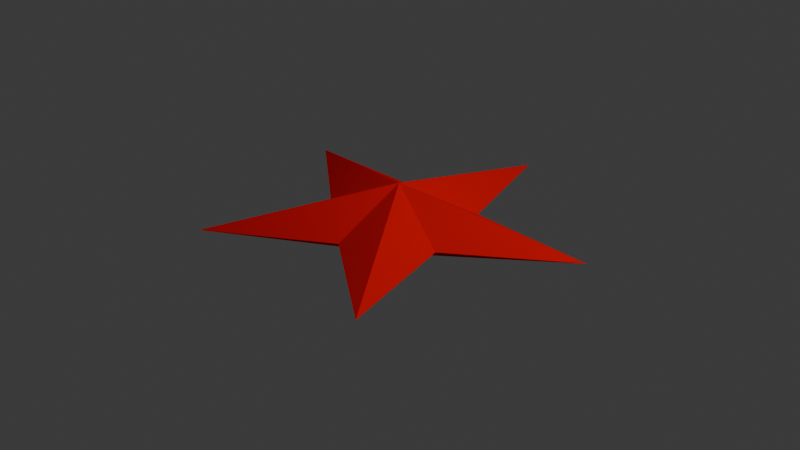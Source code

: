 # Source: 3_.blend  (saved by Blender 4.0.36; exported with 4.5.12 LTS)
import bpy
from mathutils import Matrix  # noqa: F401  (used for matrix-valued properties, if any)

bpy.ops.wm.read_factory_settings(use_empty=True)
scene = bpy.context.scene
scene.name = 'Scene'

# ---- collections
col_collection = bpy.data.collections.new('Collection'); scene.collection.children.link(col_collection)

# ---- materials (node trees are filled in below, after node groups)
mat_red = bpy.data.materials.new('red')
mat_red.use_transparent_shadow = False
mat_red.diffuse_color = (0.8005, 0.0, 0.0, 1.0)
mat_red.metallic = 1.0

# ---- material node trees

# ---- world
world_world = bpy.data.worlds.new('World'); scene.world = world_world
world_world.use_nodes = True; world_world.node_tree.nodes.clear()
_N = world_world.node_tree.nodes; _L = world_world.node_tree.links
n0 = _N.new('ShaderNodeOutputWorld'); n0.name = 'World Output'; n0.location = (300, 300)
n1 = _N.new('ShaderNodeBackground'); n1.name = 'Background'; n1.location = (10, 300)
n1.inputs[0].default_value = (0.05088, 0.05088, 0.05088, 1.0)
_L.new(n1.outputs[0], n0.inputs[0])
n0.is_active_output = True
world_world.color = (0.05088, 0.05088, 0.05088)
world_world.use_sun_shadow = False
world_world.sun_shadow_jitter_overblur = 0.0

# ---- cameras
cam_camera = bpy.data.cameras.new('Camera')
cam_camera.clip_end = 100.0
cam_camera.ortho_scale = 7.314

# ---- lights
light_light = bpy.data.lights.new('Light', 'POINT')
light_light.transmission_factor = 0.0
light_light.use_soft_falloff = False
light_light.energy = 1000.0
light_light.shadow_soft_size = 0.1
light_light.shadow_maximum_resolution = 0.006
light_light.use_absolute_resolution = True

# ---- meshes
me_circle = bpy.data.meshes.new('Circle')
me_circle.from_pydata([(-1.192e-08, 2.0, 0.0), (-1.902, 0.618, 0.0), (-1.176, -1.618, 0.0), (1.176, -1.618, 0.0), (1.902, 0.618, 0.0), (-0.4755, 0.6545, 0.0), (-0.7694, -0.25, 0.0), (0.0, -0.809, 0.0), (0.7694, -0.25, 0.0), (0.4755, 0.6545, 0.0), (1.134e-08, -3.341e-08, 0.4), (1.671e-08, -1.671e-08, -0.4)], [], [(5, 1, 10), (1, 6, 10), (6, 2, 10), (2, 7, 10), (7, 3, 10), (3, 8, 10), (8, 4, 10), (4, 9, 10), (9, 0, 10), (0, 5, 10), (5, 0, 11), (0, 9, 11), (9, 4, 11), (4, 8, 11), (8, 3, 11), (3, 7, 11), (7, 2, 11), (2, 6, 11), (6, 1, 11), (1, 5, 11)])
_uv = me_circle.uv_layers.new(name='UVMap')
_uv.uv.foreach_set('vector', [0.2004, 0.2411, 0.2996, 0.0003844, 0.2996, 0.3725, 0.4004, 0.3733, 0.4996, 0.6141, 0.4004, 0.7455, 0.3996, 0.1318, 0.3004, 0.3725, 0.3004, 0.0003844, 0.5004, 0.0003844, 0.5996, 0.2411, 0.5004, 0.3725, 0.6996, 0.1318, 0.6004, 0.3725, 0.6004, 0.0003844, 0.5004, 0.3733, 0.5996, 0.6141, 0.5004, 0.7455, 0.6996, 0.5047, 0.6004, 0.7455, 0.6004, 0.3733, 0.09962, 0.7455, 0.0003843, 0.5047, 0.09962, 0.3733, 0.9996, 0.5047, 0.9004, 0.7455, 0.9004, 0.3733, 0.1004, 0.3733, 0.1996, 0.6141, 0.1004, 0.7455, 0.9996, 0.1318, 0.9004, 0.3725, 0.9004, 0.0003843, 0.8004, 0.3733, 0.8996, 0.6141, 0.8004, 0.7455, 0.7996, 0.1318, 0.7004, 0.3725, 0.7004, 0.0003844, 0.7004, 0.3733, 0.7996, 0.6141, 0.7004, 0.7455, 0.8996, 0.1318, 0.8004, 0.3725, 0.8004, 0.0003844, 0.2004, 0.3733, 0.2996, 0.6141, 0.2004, 0.7455, 0.4996, 0.1318, 0.4004, 0.3725, 0.4004, 0.0003844, 0.3004, 0.3733, 0.3996, 0.6141, 0.3004, 0.7455, 0.09962, 0.1318, 0.0003844, 0.3725, 0.0003843, 0.0003844, 0.1004, 0.0003844, 0.1996, 0.2411, 0.1004, 0.3725])
me_circle.materials.append(mat_red)
me_circle.update()

# ---- objects
ob_light = bpy.data.objects.new('Light', light_light)
ob_camera = bpy.data.objects.new('Camera', cam_camera)
ob_circle = bpy.data.objects.new('Circle', me_circle)

# ---- transforms, parenting, visibility, modifiers, constraints
ob_light.location = (4.076, 1.005, 5.904)
ob_light.rotation_euler = (0.6503, 0.05522, 1.866)
ob_light.lock_rotations_4d = False
ob_light.empty_display_type = 'ARROWS'
ob_light.color = (0.0, 0.0, 0.0, 0.0)
ob_light.lineart.crease_threshold = 0.0
ob_camera.location = (7.359, -6.926, 4.958)
ob_camera.rotation_euler = (1.109, 0.0, 0.8149)
ob_camera.lock_rotations_4d = False
ob_camera.empty_display_type = 'ARROWS'
ob_camera.color = (0.0, 0.0, 0.0, 0.0)
ob_camera.display_type = 'WIRE'
ob_camera.lineart.crease_threshold = 0.0
ob_circle.location = (0.0, 0.0, 0.0)

# ---- collection membership
col_collection.objects.link(ob_light)
col_collection.objects.link(ob_camera)
col_collection.objects.link(ob_circle)

# ---- scene / render settings (as saved in the file)
scene.camera = ob_camera
scene.frame_start = 1; scene.frame_end = 250; scene.frame_set(1)
scene.render.engine = 'BLENDER_EEVEE_NEXT'
scene.cycles.sampling_pattern = 'TABULATED_SOBOL'
bpy.context.view_layer.update()
